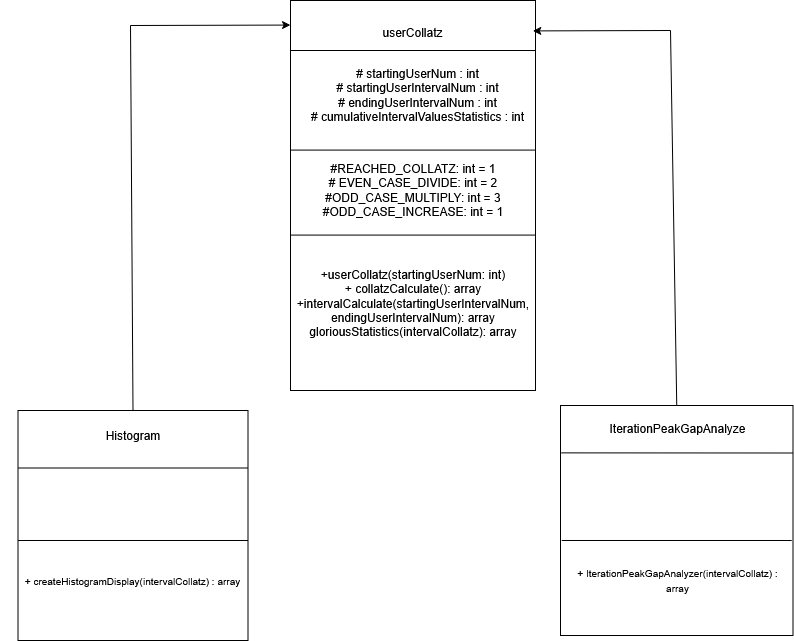

The diagram above was exported from draw.io. Its source (the exported page's mxGraphModel, read from the mxfile embedded in the PNG):
<mxGraphModel dx="3696" dy="1428" grid="1" gridSize="10" guides="1" tooltips="1" connect="1" arrows="1" fold="1" page="1" pageScale="1" pageWidth="850" pageHeight="1100" background="#ffffff" math="0" shadow="0">
  <root>
    <mxCell id="0" />
    <mxCell id="1" parent="0" />
    <mxCell id="5OI402vIuSDdJkxYaNim-1" parent="1" style="whiteSpace=wrap;html=1;" value="" vertex="1">
      <mxGeometry height="390" width="245" x="240" y="30" as="geometry" />
    </mxCell>
    <mxCell id="5OI402vIuSDdJkxYaNim-3" edge="1" parent="1" style="edgeStyle=none;orthogonalLoop=1;jettySize=auto;html=1;rounded=0;exitX=0;exitY=0.25;exitDx=0;exitDy=0;endArrow=none;endFill=0;entryX=1;entryY=0.25;entryDx=0;entryDy=0;" value="">
      <mxGeometry relative="1" width="80" as="geometry">
        <Array as="points" />
        <mxPoint x="240" y="80" as="sourcePoint" />
        <mxPoint x="485" y="80" as="targetPoint" />
      </mxGeometry>
    </mxCell>
    <mxCell id="5OI402vIuSDdJkxYaNim-6" parent="1" style="whiteSpace=wrap;html=1;" value="" vertex="1">
      <mxGeometry height="230" width="230" x="-32.5" y="440" as="geometry" />
    </mxCell>
    <mxCell id="5OI402vIuSDdJkxYaNim-7" edge="1" parent="1" source="5OI402vIuSDdJkxYaNim-6" style="edgeStyle=none;orthogonalLoop=1;jettySize=auto;html=1;rounded=0;exitX=0;exitY=0.25;exitDx=0;exitDy=0;endArrow=none;endFill=0;entryX=1;entryY=0.25;entryDx=0;entryDy=0;" target="5OI402vIuSDdJkxYaNim-6" value="">
      <mxGeometry relative="1" width="80" as="geometry">
        <Array as="points" />
        <mxPoint x="512.5" y="880" as="sourcePoint" />
        <mxPoint x="592.5" y="880" as="targetPoint" />
      </mxGeometry>
    </mxCell>
    <mxCell id="5OI402vIuSDdJkxYaNim-9" parent="1" style="text;html=1;whiteSpace=wrap;strokeColor=none;fillColor=none;align=center;verticalAlign=middle;rounded=0;" value="&lt;div&gt;userCollatz&lt;/div&gt;&lt;div&gt;&lt;br&gt;&lt;/div&gt;" vertex="1">
      <mxGeometry height="60" width="165" x="280" y="40" as="geometry" />
    </mxCell>
    <mxCell id="5OI402vIuSDdJkxYaNim-10" parent="1" style="text;html=1;whiteSpace=wrap;strokeColor=none;fillColor=none;align=center;verticalAlign=middle;rounded=0;" value="&lt;span&gt;# startingUserNum : int&lt;/span&gt;&lt;br&gt;&lt;span&gt;# startingUserIntervalNum : int&lt;/span&gt;&lt;br&gt;&lt;span&gt;# endingUserIntervalNum : int&lt;/span&gt;&lt;br&gt;&lt;span&gt;# cumulativeIntervalValuesStatistics : int&lt;/span&gt;" vertex="1">
      <mxGeometry height="130" width="255" x="240" y="60" as="geometry" />
    </mxCell>
    <mxCell id="5OI402vIuSDdJkxYaNim-12" edge="1" parent="1" style="edgeStyle=none;orthogonalLoop=1;jettySize=auto;html=1;rounded=0;exitX=0;exitY=0.25;exitDx=0;exitDy=0;endArrow=none;endFill=0;entryX=1;entryY=0.25;entryDx=0;entryDy=0;" value="">
      <mxGeometry relative="1" width="80" as="geometry">
        <Array as="points" />
        <mxPoint x="240" y="179.57999999999998" as="sourcePoint" />
        <mxPoint x="485" y="179.57999999999998" as="targetPoint" />
      </mxGeometry>
    </mxCell>
    <mxCell id="5OI402vIuSDdJkxYaNim-14" parent="1" style="text;html=1;whiteSpace=wrap;strokeColor=none;fillColor=none;align=center;verticalAlign=middle;rounded=0;" value="Histogram" vertex="1">
      <mxGeometry height="30" width="60" x="52.5" y="450" as="geometry" />
    </mxCell>
    <mxCell id="5OI402vIuSDdJkxYaNim-17" parent="1" style="text;html=1;whiteSpace=wrap;strokeColor=none;fillColor=none;align=center;verticalAlign=middle;rounded=0;" value="&lt;font style=&quot;font-size: 10px;&quot;&gt;+ createHistogramDisplay(intervalCollatz) : array&lt;/font&gt;" vertex="1">
      <mxGeometry height="120" width="265" x="-50" y="550" as="geometry" />
    </mxCell>
    <mxCell id="5OI402vIuSDdJkxYaNim-18" edge="1" parent="1" style="edgeStyle=none;orthogonalLoop=1;jettySize=auto;html=1;rounded=0;exitX=0;exitY=0.25;exitDx=0;exitDy=0;endArrow=none;endFill=0;entryX=1;entryY=0.25;entryDx=0;entryDy=0;" value="">
      <mxGeometry relative="1" width="80" as="geometry">
        <Array as="points" />
        <mxPoint x="-32.5" y="570" as="sourcePoint" />
        <mxPoint x="197.5" y="570" as="targetPoint" />
      </mxGeometry>
    </mxCell>
    <mxCell id="5OI402vIuSDdJkxYaNim-20" parent="1" style="text;html=1;whiteSpace=wrap;strokeColor=none;fillColor=none;align=center;verticalAlign=middle;rounded=0;" value="&lt;div&gt;#REACHED_COLLATZ: int = 1&lt;/div&gt;&lt;div&gt;# EVEN_CASE_DIVIDE: int = 2&lt;/div&gt;&lt;div&gt;#ODD_CASE_MULTIPLY: int = 3&lt;/div&gt;&lt;div&gt;#ODD_CASE_INCREASE: int = 1&lt;/div&gt;" vertex="1">
      <mxGeometry height="100" width="200" x="262.5" y="170" as="geometry" />
    </mxCell>
    <mxCell id="5OI402vIuSDdJkxYaNim-21" edge="1" parent="1" style="edgeStyle=none;orthogonalLoop=1;jettySize=auto;html=1;rounded=0;exitX=0;exitY=0.25;exitDx=0;exitDy=0;endArrow=none;endFill=0;entryX=1;entryY=0.25;entryDx=0;entryDy=0;" value="">
      <mxGeometry relative="1" width="80" as="geometry">
        <Array as="points" />
        <mxPoint x="240" y="264.58" as="sourcePoint" />
        <mxPoint x="485" y="264.58" as="targetPoint" />
      </mxGeometry>
    </mxCell>
    <mxCell id="5OI402vIuSDdJkxYaNim-22" parent="1" style="text;html=1;whiteSpace=wrap;strokeColor=none;fillColor=none;align=center;verticalAlign=middle;rounded=0;" value="&lt;div&gt;+userCollatz(startingUserNum: int)&lt;/div&gt;&lt;div&gt;+ collatzCalculate(): array&lt;/div&gt;&lt;div&gt;+intervalCalculate(startingUserIntervalNum, endingUserIntervalNum): array&lt;/div&gt;&lt;div&gt;gloriousStatistics(intervalCollatz): array&lt;/div&gt;" vertex="1">
      <mxGeometry height="125" width="230" x="247.5" y="270" as="geometry" />
    </mxCell>
    <mxCell id="5OI402vIuSDdJkxYaNim-23" edge="1" parent="1" source="5OI402vIuSDdJkxYaNim-6" style="edgeStyle=none;orthogonalLoop=1;jettySize=auto;html=1;rounded=0;exitX=0.5;exitY=0;exitDx=0;exitDy=0;entryX=0;entryY=0.063;entryDx=0;entryDy=0;entryPerimeter=0;" target="5OI402vIuSDdJkxYaNim-1" value="">
      <mxGeometry relative="1" width="80" as="geometry">
        <Array as="points">
          <mxPoint x="80" y="55" />
        </Array>
        <mxPoint x="550" y="560" as="sourcePoint" />
        <mxPoint x="83" y="150" as="targetPoint" />
      </mxGeometry>
    </mxCell>
    <mxCell id="5OI402vIuSDdJkxYaNim-24" parent="1" style="whiteSpace=wrap;html=1;" value="" vertex="1">
      <mxGeometry height="230" width="232.5" x="510" y="435" as="geometry" />
    </mxCell>
    <mxCell id="5OI402vIuSDdJkxYaNim-26" parent="1" style="text;html=1;whiteSpace=wrap;strokeColor=none;fillColor=none;align=center;verticalAlign=middle;rounded=0;" value="IterationPeakGapAnalyze" vertex="1">
      <mxGeometry height="35" width="192.5" x="531.25" y="440" as="geometry" />
    </mxCell>
    <mxCell id="5OI402vIuSDdJkxYaNim-27" parent="1" style="text;html=1;whiteSpace=wrap;strokeColor=none;fillColor=none;align=center;verticalAlign=middle;rounded=0;" value="&lt;font style=&quot;font-size: 10px;&quot;&gt;+ IterationPeakGapAnalyzer(intervalCollatz) : array&lt;/font&gt;" vertex="1">
      <mxGeometry height="120" width="220.62" x="517.1899999999999" y="550" as="geometry" />
    </mxCell>
    <mxCell id="5OI402vIuSDdJkxYaNim-30" edge="1" parent="1" source="5OI402vIuSDdJkxYaNim-24" style="edgeStyle=none;orthogonalLoop=1;jettySize=auto;html=1;rounded=0;exitX=0.003;exitY=0.206;exitDx=0;exitDy=0;endArrow=none;endFill=0;entryX=1;entryY=0.25;entryDx=0;entryDy=0;exitPerimeter=0;" value="">
      <mxGeometry relative="1" width="80" as="geometry">
        <Array as="points" />
        <mxPoint x="497.5" y="482.5" as="sourcePoint" />
        <mxPoint x="742.5" y="482.5" as="targetPoint" />
      </mxGeometry>
    </mxCell>
    <mxCell id="5OI402vIuSDdJkxYaNim-31" edge="1" parent="1" style="edgeStyle=none;orthogonalLoop=1;jettySize=auto;html=1;rounded=0;exitX=0;exitY=0.25;exitDx=0;exitDy=0;endArrow=none;endFill=0;entryX=1;entryY=0.25;entryDx=0;entryDy=0;" value="">
      <mxGeometry relative="1" width="80" as="geometry">
        <Array as="points" />
        <mxPoint x="511.25" y="570" as="sourcePoint" />
        <mxPoint x="741.25" y="570" as="targetPoint" />
      </mxGeometry>
    </mxCell>
    <mxCell id="5OI402vIuSDdJkxYaNim-32" edge="1" parent="1" source="5OI402vIuSDdJkxYaNim-24" style="edgeStyle=none;orthogonalLoop=1;jettySize=auto;html=1;rounded=0;exitX=0.5;exitY=0;exitDx=0;exitDy=0;entryX=0.989;entryY=0.078;entryDx=0;entryDy=0;entryPerimeter=0;" target="5OI402vIuSDdJkxYaNim-1" value="">
      <mxGeometry relative="1" width="80" as="geometry">
        <Array as="points">
          <mxPoint x="620" y="60" />
        </Array>
        <mxPoint x="530" y="340" as="sourcePoint" />
        <mxPoint x="470" y="270" as="targetPoint" />
      </mxGeometry>
    </mxCell>
  </root>
</mxGraphModel>